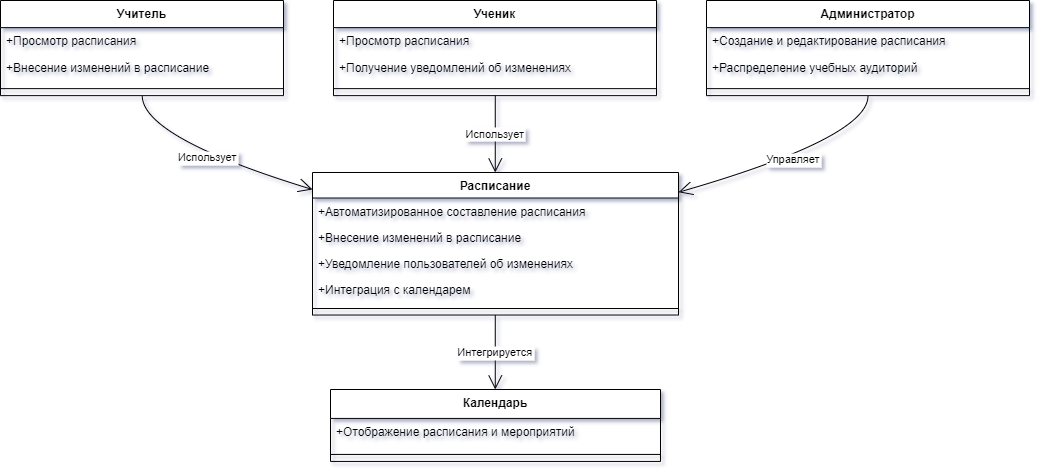

The diagram above was exported from draw.io. Its source (the exported page's mxGraphModel, read from the mxfile embedded in the PNG):
<mxGraphModel dx="2074" dy="1127" grid="1" gridSize="10" guides="1" tooltips="1" connect="1" arrows="1" fold="1" page="1" pageScale="1" pageWidth="827" pageHeight="1169" math="0" shadow="0">
  <root>
    <mxCell id="0" />
    <mxCell id="1" parent="0" />
    <mxCell id="wsZE8mRzeNMdKTE9Y8kC-19" value="Расписание" style="swimlane;fontStyle=1;align=center;verticalAlign=top;childLayout=stackLayout;horizontal=1;startSize=25.515153364701703;horizontalStack=0;resizeParent=1;resizeParentMax=0;resizeLast=0;collapsible=0;marginBottom=0;" vertex="1" parent="1">
      <mxGeometry x="362" y="212" width="366" height="142.5151533647017" as="geometry" />
    </mxCell>
    <mxCell id="wsZE8mRzeNMdKTE9Y8kC-20" value="+Автоматизированное составление расписания" style="text;strokeColor=none;fillColor=none;align=left;verticalAlign=top;spacingLeft=4;spacingRight=4;overflow=hidden;rotatable=0;points=[[0,0.5],[1,0.5]];portConstraint=eastwest;" vertex="1" parent="wsZE8mRzeNMdKTE9Y8kC-19">
      <mxGeometry y="25.515153364701703" width="366" height="26" as="geometry" />
    </mxCell>
    <mxCell id="wsZE8mRzeNMdKTE9Y8kC-21" value="+Внесение изменений в расписание" style="text;strokeColor=none;fillColor=none;align=left;verticalAlign=top;spacingLeft=4;spacingRight=4;overflow=hidden;rotatable=0;points=[[0,0.5],[1,0.5]];portConstraint=eastwest;" vertex="1" parent="wsZE8mRzeNMdKTE9Y8kC-19">
      <mxGeometry y="51.5151533647017" width="366" height="26" as="geometry" />
    </mxCell>
    <mxCell id="wsZE8mRzeNMdKTE9Y8kC-22" value="+Уведомление пользователей об изменениях" style="text;strokeColor=none;fillColor=none;align=left;verticalAlign=top;spacingLeft=4;spacingRight=4;overflow=hidden;rotatable=0;points=[[0,0.5],[1,0.5]];portConstraint=eastwest;" vertex="1" parent="wsZE8mRzeNMdKTE9Y8kC-19">
      <mxGeometry y="77.5151533647017" width="366" height="26" as="geometry" />
    </mxCell>
    <mxCell id="wsZE8mRzeNMdKTE9Y8kC-23" value="+Интеграция с календарем" style="text;strokeColor=none;fillColor=none;align=left;verticalAlign=top;spacingLeft=4;spacingRight=4;overflow=hidden;rotatable=0;points=[[0,0.5],[1,0.5]];portConstraint=eastwest;" vertex="1" parent="wsZE8mRzeNMdKTE9Y8kC-19">
      <mxGeometry y="103.5151533647017" width="366" height="26" as="geometry" />
    </mxCell>
    <mxCell id="wsZE8mRzeNMdKTE9Y8kC-24" style="line;strokeWidth=1;fillColor=none;align=left;verticalAlign=middle;spacingTop=-1;spacingLeft=3;spacingRight=3;rotatable=0;labelPosition=right;points=[];portConstraint=eastwest;strokeColor=inherit;" vertex="1" parent="wsZE8mRzeNMdKTE9Y8kC-19">
      <mxGeometry y="129.5151533647017" width="366" height="13" as="geometry" />
    </mxCell>
    <mxCell id="wsZE8mRzeNMdKTE9Y8kC-25" value="Учитель" style="swimlane;fontStyle=1;align=center;verticalAlign=top;childLayout=stackLayout;horizontal=1;startSize=27.142857142857142;horizontalStack=0;resizeParent=1;resizeParentMax=0;resizeLast=0;collapsible=0;marginBottom=0;" vertex="1" parent="1">
      <mxGeometry x="50" y="40" width="283" height="95.14285714285714" as="geometry" />
    </mxCell>
    <mxCell id="wsZE8mRzeNMdKTE9Y8kC-26" value="+Просмотр расписания" style="text;strokeColor=none;fillColor=none;align=left;verticalAlign=top;spacingLeft=4;spacingRight=4;overflow=hidden;rotatable=0;points=[[0,0.5],[1,0.5]];portConstraint=eastwest;" vertex="1" parent="wsZE8mRzeNMdKTE9Y8kC-25">
      <mxGeometry y="27.142857142857142" width="283" height="27" as="geometry" />
    </mxCell>
    <mxCell id="wsZE8mRzeNMdKTE9Y8kC-27" value="+Внесение изменений в расписание" style="text;strokeColor=none;fillColor=none;align=left;verticalAlign=top;spacingLeft=4;spacingRight=4;overflow=hidden;rotatable=0;points=[[0,0.5],[1,0.5]];portConstraint=eastwest;" vertex="1" parent="wsZE8mRzeNMdKTE9Y8kC-25">
      <mxGeometry y="54.14285714285714" width="283" height="27" as="geometry" />
    </mxCell>
    <mxCell id="wsZE8mRzeNMdKTE9Y8kC-28" style="line;strokeWidth=1;fillColor=none;align=left;verticalAlign=middle;spacingTop=-1;spacingLeft=3;spacingRight=3;rotatable=0;labelPosition=right;points=[];portConstraint=eastwest;strokeColor=inherit;" vertex="1" parent="wsZE8mRzeNMdKTE9Y8kC-25">
      <mxGeometry y="81.14285714285714" width="283" height="14" as="geometry" />
    </mxCell>
    <mxCell id="wsZE8mRzeNMdKTE9Y8kC-29" value="Ученик" style="swimlane;fontStyle=1;align=center;verticalAlign=top;childLayout=stackLayout;horizontal=1;startSize=27.142857142857142;horizontalStack=0;resizeParent=1;resizeParentMax=0;resizeLast=0;collapsible=0;marginBottom=0;" vertex="1" parent="1">
      <mxGeometry x="383" y="40" width="323" height="95.14285714285714" as="geometry" />
    </mxCell>
    <mxCell id="wsZE8mRzeNMdKTE9Y8kC-30" value="+Просмотр расписания" style="text;strokeColor=none;fillColor=none;align=left;verticalAlign=top;spacingLeft=4;spacingRight=4;overflow=hidden;rotatable=0;points=[[0,0.5],[1,0.5]];portConstraint=eastwest;" vertex="1" parent="wsZE8mRzeNMdKTE9Y8kC-29">
      <mxGeometry y="27.142857142857142" width="323" height="27" as="geometry" />
    </mxCell>
    <mxCell id="wsZE8mRzeNMdKTE9Y8kC-31" value="+Получение уведомлений об изменениях" style="text;strokeColor=none;fillColor=none;align=left;verticalAlign=top;spacingLeft=4;spacingRight=4;overflow=hidden;rotatable=0;points=[[0,0.5],[1,0.5]];portConstraint=eastwest;" vertex="1" parent="wsZE8mRzeNMdKTE9Y8kC-29">
      <mxGeometry y="54.14285714285714" width="323" height="27" as="geometry" />
    </mxCell>
    <mxCell id="wsZE8mRzeNMdKTE9Y8kC-32" style="line;strokeWidth=1;fillColor=none;align=left;verticalAlign=middle;spacingTop=-1;spacingLeft=3;spacingRight=3;rotatable=0;labelPosition=right;points=[];portConstraint=eastwest;strokeColor=inherit;" vertex="1" parent="wsZE8mRzeNMdKTE9Y8kC-29">
      <mxGeometry y="81.14285714285714" width="323" height="14" as="geometry" />
    </mxCell>
    <mxCell id="wsZE8mRzeNMdKTE9Y8kC-33" value="Администратор" style="swimlane;fontStyle=1;align=center;verticalAlign=top;childLayout=stackLayout;horizontal=1;startSize=27.142857142857142;horizontalStack=0;resizeParent=1;resizeParentMax=0;resizeLast=0;collapsible=0;marginBottom=0;" vertex="1" parent="1">
      <mxGeometry x="756" y="40" width="323" height="95.14285714285714" as="geometry" />
    </mxCell>
    <mxCell id="wsZE8mRzeNMdKTE9Y8kC-34" value="+Создание и редактирование расписания" style="text;strokeColor=none;fillColor=none;align=left;verticalAlign=top;spacingLeft=4;spacingRight=4;overflow=hidden;rotatable=0;points=[[0,0.5],[1,0.5]];portConstraint=eastwest;" vertex="1" parent="wsZE8mRzeNMdKTE9Y8kC-33">
      <mxGeometry y="27.142857142857142" width="323" height="27" as="geometry" />
    </mxCell>
    <mxCell id="wsZE8mRzeNMdKTE9Y8kC-35" value="+Распределение учебных аудиторий" style="text;strokeColor=none;fillColor=none;align=left;verticalAlign=top;spacingLeft=4;spacingRight=4;overflow=hidden;rotatable=0;points=[[0,0.5],[1,0.5]];portConstraint=eastwest;" vertex="1" parent="wsZE8mRzeNMdKTE9Y8kC-33">
      <mxGeometry y="54.14285714285714" width="323" height="27" as="geometry" />
    </mxCell>
    <mxCell id="wsZE8mRzeNMdKTE9Y8kC-36" style="line;strokeWidth=1;fillColor=none;align=left;verticalAlign=middle;spacingTop=-1;spacingLeft=3;spacingRight=3;rotatable=0;labelPosition=right;points=[];portConstraint=eastwest;strokeColor=inherit;" vertex="1" parent="wsZE8mRzeNMdKTE9Y8kC-33">
      <mxGeometry y="81.14285714285714" width="323" height="14" as="geometry" />
    </mxCell>
    <mxCell id="wsZE8mRzeNMdKTE9Y8kC-37" value="Календарь" style="swimlane;fontStyle=1;align=center;verticalAlign=top;childLayout=stackLayout;horizontal=1;startSize=28.933334350585938;horizontalStack=0;resizeParent=1;resizeParentMax=0;resizeLast=0;collapsible=0;marginBottom=0;" vertex="1" parent="1">
      <mxGeometry x="380" y="429" width="330" height="71.93333435058594" as="geometry" />
    </mxCell>
    <mxCell id="wsZE8mRzeNMdKTE9Y8kC-38" value="+Отображение расписания и мероприятий" style="text;strokeColor=none;fillColor=none;align=left;verticalAlign=top;spacingLeft=4;spacingRight=4;overflow=hidden;rotatable=0;points=[[0,0.5],[1,0.5]];portConstraint=eastwest;" vertex="1" parent="wsZE8mRzeNMdKTE9Y8kC-37">
      <mxGeometry y="28.933334350585938" width="330" height="29" as="geometry" />
    </mxCell>
    <mxCell id="wsZE8mRzeNMdKTE9Y8kC-39" style="line;strokeWidth=1;fillColor=none;align=left;verticalAlign=middle;spacingTop=-1;spacingLeft=3;spacingRight=3;rotatable=0;labelPosition=right;points=[];portConstraint=eastwest;strokeColor=inherit;" vertex="1" parent="wsZE8mRzeNMdKTE9Y8kC-37">
      <mxGeometry y="57.93333435058594" width="330" height="14" as="geometry" />
    </mxCell>
    <mxCell id="wsZE8mRzeNMdKTE9Y8kC-40" value="Использует" style="curved=1;startArrow=none;endArrow=open;endSize=12;exitX=0.5007545821658292;exitY=1;entryX=-0.0009213640390198088;entryY=0.11865666355673646;rounded=0;" edge="1" parent="1" source="wsZE8mRzeNMdKTE9Y8kC-25" target="wsZE8mRzeNMdKTE9Y8kC-19">
      <mxGeometry relative="1" as="geometry">
        <Array as="points">
          <mxPoint x="192" y="177" />
        </Array>
      </mxGeometry>
    </mxCell>
    <mxCell id="wsZE8mRzeNMdKTE9Y8kC-41" value="Использует" style="curved=1;startArrow=none;endArrow=open;endSize=12;exitX=0.5008425874975813;exitY=1;entryX=0.4993774747587944;entryY=-0.002252243660591744;rounded=0;" edge="1" parent="1" source="wsZE8mRzeNMdKTE9Y8kC-29" target="wsZE8mRzeNMdKTE9Y8kC-19">
      <mxGeometry relative="1" as="geometry">
        <Array as="points" />
      </mxGeometry>
    </mxCell>
    <mxCell id="wsZE8mRzeNMdKTE9Y8kC-42" value="Управляет" style="curved=1;startArrow=none;endArrow=open;endSize=12;exitX=0.5000404381530573;exitY=1;entryX=0.9996763135566086;entryY=0.13873374308804776;rounded=0;" edge="1" parent="1" source="wsZE8mRzeNMdKTE9Y8kC-33" target="wsZE8mRzeNMdKTE9Y8kC-19">
      <mxGeometry relative="1" as="geometry">
        <Array as="points">
          <mxPoint x="918" y="177" />
        </Array>
      </mxGeometry>
    </mxCell>
    <mxCell id="wsZE8mRzeNMdKTE9Y8kC-43" value="Интегрируется" style="curved=1;startArrow=none;endArrow=open;endSize=12;exitX=0.4993774747587944;exitY=1.0000000773249447;entryX=0.49930956291429923;entryY=-0.004166507720947265;rounded=0;" edge="1" parent="1" source="wsZE8mRzeNMdKTE9Y8kC-19" target="wsZE8mRzeNMdKTE9Y8kC-37">
      <mxGeometry relative="1" as="geometry">
        <Array as="points" />
      </mxGeometry>
    </mxCell>
  </root>
</mxGraphModel>